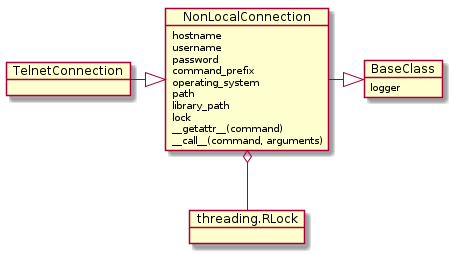

The diagram above was rendered by PlantUML. Its source (embedded in the PNG):
@startuml
TelnetConnection -|> NonLocalConnection
NonLocalConnection -|> BaseClass
BaseClass : logger
NonLocalConnection : hostname
NonLocalConnection : username
NonLocalConnection : password
NonLocalConnection : command_prefix
NonLocalConnection : operating_system
NonLocalConnection: path
NonLocalConnection : library_path
NonLocalConnection : lock
NonLocalConnection o-- threading.RLock
NonLocalConnection : __getattr__(command)
NonLocalConnection : __call__(command, arguments)

@enduml